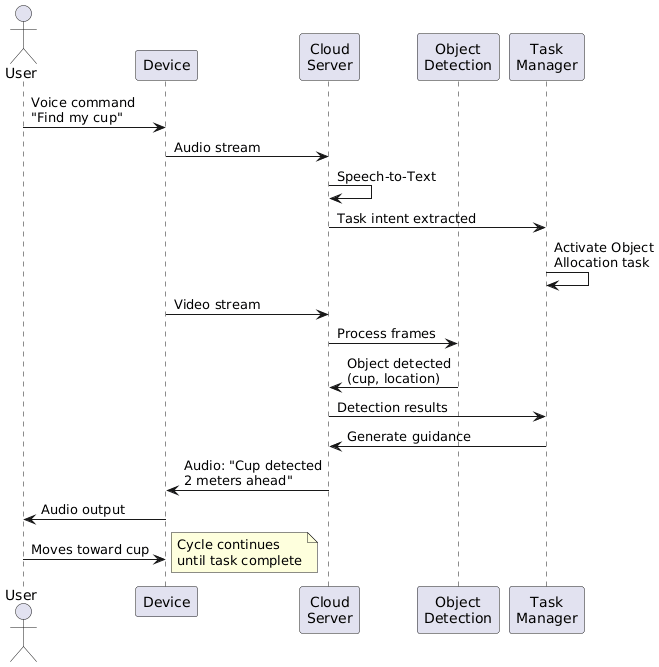

The diagram above was rendered by PlantUML. Its source (embedded in the PNG):
@startuml
actor User
participant "Device" as Device
participant "Cloud\nServer" as Cloud
participant "Object\nDetection" as OD
participant "Task\nManager" as TM

User -> Device: Voice command\n"Find my cup"
Device -> Cloud: Audio stream
Cloud -> Cloud: Speech-to-Text
Cloud -> TM: Task intent extracted
TM -> TM: Activate Object\nAllocation task
Device -> Cloud: Video stream
Cloud -> OD: Process frames
OD -> Cloud: Object detected\n(cup, location)
Cloud -> TM: Detection results
TM -> Cloud: Generate guidance
Cloud -> Device: Audio: "Cup detected\n2 meters ahead"
Device -> User: Audio output
User -> Device: Moves toward cup
note right: Cycle continues\nuntil task complete
@enduml